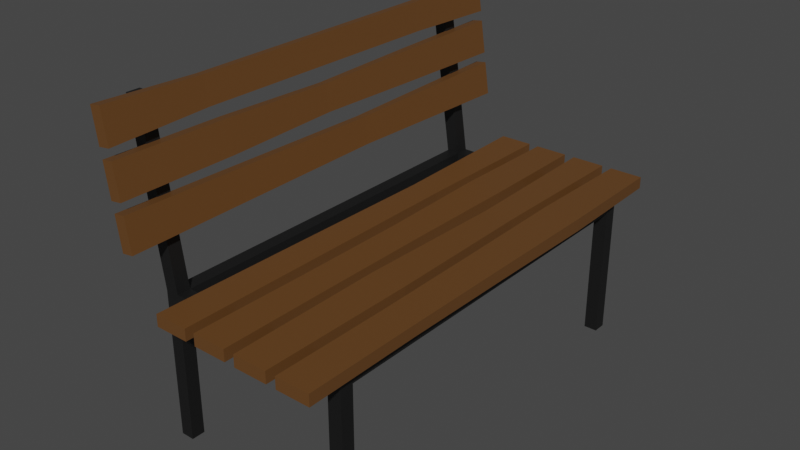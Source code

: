 # Source: Bank_1.blend  (saved by Blender 2.91.10; exported with 4.5.12 LTS)
import bpy
from mathutils import Matrix  # noqa: F401  (used for matrix-valued properties, if any)

bpy.ops.wm.read_factory_settings(use_empty=True)
scene = bpy.context.scene
scene.name = 'Scene'

# ---- collections
col_collection = bpy.data.collections.new('Collection'); scene.collection.children.link(col_collection)

# ---- materials (node trees are filled in below, after node groups)
mat_material_001 = bpy.data.materials.new('Material.001')
mat_material_001.use_transparent_shadow = False
mat_metal = bpy.data.materials.new('Metal')
mat_metal.use_transparent_shadow = False

# ---- material node trees
mat_material_001.use_nodes = True; mat_material_001.node_tree.nodes.clear()
_N = mat_material_001.node_tree.nodes; _L = mat_material_001.node_tree.links
n0 = _N.new('ShaderNodeBsdfPrincipled'); n0.name = 'Principled BSDF'; n0.location = (10, 300)
n0.distribution = 'GGX'
n0.subsurface_method = 'BURLEY'
n0.inputs[0].default_value = (0.1301, 0.05613, 0.01521, 1.0)
n0.inputs[3].default_value = 1.45
n0.inputs[27].default_value = (0.0, 0.0, 0.0, 1.0)
n0.inputs[28].default_value = 1.0
n1 = _N.new('ShaderNodeOutputMaterial'); n1.name = 'Material Output'; n1.location = (300, 300)
_L.new(n0.outputs[0], n1.inputs[0])
n1.is_active_output = True
mat_metal.use_nodes = True; mat_metal.node_tree.nodes.clear()
_N = mat_metal.node_tree.nodes; _L = mat_metal.node_tree.links
n0 = _N.new('ShaderNodeBsdfPrincipled'); n0.name = 'Principled BSDF'; n0.location = (10, 300)
n0.distribution = 'GGX'
n0.subsurface_method = 'BURLEY'
n0.inputs[0].default_value = (0.007499, 0.007499, 0.007499, 1.0)
n0.inputs[3].default_value = 1.45
n0.inputs[27].default_value = (0.0, 0.0, 0.0, 1.0)
n0.inputs[28].default_value = 1.0
n1 = _N.new('ShaderNodeOutputMaterial'); n1.name = 'Material Output'; n1.location = (300, 300)
_L.new(n0.outputs[0], n1.inputs[0])
n1.is_active_output = True

# ---- world
world_world = bpy.data.worlds.new('World'); scene.world = world_world
world_world.use_nodes = True; world_world.node_tree.nodes.clear()
_N = world_world.node_tree.nodes; _L = world_world.node_tree.links
n0 = _N.new('ShaderNodeOutputWorld'); n0.name = 'World Output'; n0.location = (300, 300)
n1 = _N.new('ShaderNodeBackground'); n1.name = 'Background'; n1.location = (10, 300)
n1.inputs[0].default_value = (0.05088, 0.05088, 0.05088, 1.0)
_L.new(n1.outputs[0], n0.inputs[0])
n0.is_active_output = True
world_world.color = (0.05088, 0.05088, 0.05088)
world_world.use_sun_shadow = False
world_world.sun_shadow_jitter_overblur = 0.0

# ---- meshes
me_plane_001 = bpy.data.meshes.new('Plane.001')
me_plane_001.from_pydata([(-3.074, 0.482, 2.98e-08), (-3.074, 0.442, 2.98e-08), (-3.034, 0.482, 2.98e-08), (-3.034, 0.442, 2.98e-08), (-3.074, 0.482, 0.4), (-3.074, 0.442, 0.4), (-3.034, 0.482, 0.4), (-3.034, 0.442, 0.4), (-3.074, 0.482, 0.44), (-3.074, 0.442, 0.44), (-3.034, 0.482, 0.44), (-3.034, 0.442, 0.44), (-3.034, 0.982, 0.4), (-3.074, 0.982, 0.4), (-3.034, 0.982, 0.44), (-3.074, 0.982, 0.44), (-3.034, 1.022, 0.4), (-3.074, 1.022, 0.4), (-3.034, 1.022, 0.44), (-3.074, 1.022, 0.44), (-3.034, 0.982, 2.98e-08), (-3.074, 0.982, 2.98e-08), (-3.034, 1.022, 2.98e-08), (-3.074, 1.022, 2.98e-08), (-3.034, 1.055, 0.94), (-3.074, 1.055, 0.94), (-3.034, 1.095, 0.94), (-3.074, 1.095, 0.94), (-1.936, 0.482, 2.98e-08), (-1.936, 0.442, 2.98e-08), (-1.896, 0.482, 2.98e-08), (-1.896, 0.442, 2.98e-08), (-1.936, 0.482, 0.4), (-1.936, 0.442, 0.4), (-1.896, 0.482, 0.4), (-1.896, 0.442, 0.4), (-1.936, 0.482, 0.44), (-1.936, 0.442, 0.44), (-1.896, 0.482, 0.44), (-1.896, 0.442, 0.44), (-1.896, 0.982, 0.4), (-1.936, 0.982, 0.4), (-1.896, 0.982, 0.44), (-1.936, 0.982, 0.44), (-1.896, 1.022, 0.4), (-1.936, 1.022, 0.4), (-1.896, 1.022, 0.44), (-1.936, 1.022, 0.44), (-1.896, 0.982, 2.98e-08), (-1.936, 0.982, 2.98e-08), (-1.896, 1.022, 2.98e-08), (-1.936, 1.022, 2.98e-08), (-1.896, 1.055, 0.94), (-1.936, 1.055, 0.94), (-1.896, 1.095, 0.94), (-1.936, 1.095, 0.94), (-1.796, 0.8085, 0.4377), (-1.796, 0.9085, 0.4377), (-3.196, 0.8085, 0.4377), (-3.196, 0.9085, 0.4377), (-3.196, 0.8085, 0.4727), (-1.796, 0.8085, 0.4727), (-1.796, 0.9085, 0.4727), (-3.196, 0.9085, 0.4727), (-1.796, 0.6783, 0.4377), (-1.796, 0.7783, 0.4377), (-3.196, 0.6783, 0.4377), (-3.196, 0.7783, 0.4377), (-3.196, 0.6783, 0.4727), (-1.796, 0.6783, 0.4727), (-1.796, 0.7783, 0.4727), (-3.196, 0.7783, 0.4727), (-1.796, 0.5468, 0.4377), (-1.796, 0.6468, 0.4377), (-3.196, 0.5468, 0.4377), (-3.196, 0.6468, 0.4377), (-3.196, 0.5468, 0.4727), (-1.796, 0.5468, 0.4727), (-1.796, 0.6468, 0.4727), (-3.196, 0.6468, 0.4727), (-1.796, 0.4171, 0.4377), (-1.796, 0.5171, 0.4377), (-3.196, 0.4171, 0.4377), (-3.196, 0.5171, 0.4377), (-3.196, 0.4171, 0.4727), (-1.796, 0.4171, 0.4727), (-1.796, 0.5171, 0.4727), (-3.196, 0.5171, 0.4727), (-1.796, 1.047, 0.8562), (-1.796, 1.061, 0.9551), (-3.196, 1.047, 0.8562), (-3.196, 1.061, 0.9551), (-3.196, 1.012, 0.8613), (-1.796, 1.012, 0.8613), (-1.796, 1.027, 0.9602), (-3.196, 1.027, 0.9602), (-1.796, 1.028, 0.7274), (-1.796, 1.042, 0.8264), (-3.196, 1.028, 0.7274), (-3.196, 1.042, 0.8264), (-3.196, 0.9933, 0.7325), (-1.796, 0.9933, 0.7325), (-1.796, 1.008, 0.8315), (-3.196, 1.008, 0.8315), (-1.796, 1.009, 0.5973), (-1.796, 1.023, 0.6963), (-3.196, 1.009, 0.5973), (-3.196, 1.023, 0.6963), (-3.196, 0.9741, 0.6024), (-1.796, 0.9741, 0.6024), (-1.796, 0.9887, 0.7014), (-3.196, 0.9887, 0.7014), (-2.896, 1.045, 0.8661), (-2.096, 1.045, 0.8641), (-2.096, 1.058, 0.948), (-2.896, 1.057, 0.9461), (-2.896, 1.017, 0.8703), (-2.096, 1.016, 0.8684), (-2.096, 1.028, 0.9523), (-2.896, 1.029, 0.9502), (-2.846, 1.028, 0.7294), (-2.496, 1.026, 0.7386), (-2.146, 1.027, 0.7318), (-2.146, 1.04, 0.8225), (-2.496, 1.037, 0.8163), (-2.846, 1.041, 0.8246), (-2.846, 0.9942, 0.7343), (-2.496, 0.9985, 0.7426), (-2.146, 0.9953, 0.7364), (-2.146, 1.009, 0.8271), (-2.496, 1.01, 0.8203), (-2.846, 1.008, 0.8295), (-2.368, 1.007, 0.6081), (-2.368, 1.018, 0.6866), (-2.368, 0.9792, 0.6121), (-2.368, 0.9908, 0.6906), (-2.729, 0.8119, 0.4389), (-2.263, 0.8162, 0.4404), (-2.263, 0.9007, 0.4404), (-2.729, 0.905, 0.4389), (-2.729, 0.8119, 0.4715), (-2.263, 0.8162, 0.47), (-2.263, 0.9007, 0.47), (-2.729, 0.905, 0.4715), (-2.846, 0.6809, 0.4386), (-2.496, 0.6806, 0.4385), (-2.146, 0.6747, 0.4364), (-2.146, 0.782, 0.4364), (-2.496, 0.776, 0.4385), (-2.846, 0.7758, 0.4386), (-2.846, 0.6809, 0.4718), (-2.496, 0.6806, 0.4719), (-2.146, 0.6747, 0.474), (-2.146, 0.782, 0.474), (-2.496, 0.776, 0.4719), (-2.846, 0.7758, 0.4718), (-2.729, 0.5436, 0.4366), (-2.263, 0.5536, 0.4401), (-2.263, 0.64, 0.4401), (-2.729, 0.6501, 0.4366), (-2.729, 0.5436, 0.4738), (-2.263, 0.5536, 0.4703), (-2.263, 0.64, 0.4703), (-2.729, 0.6501, 0.4738), (-2.846, 0.4182, 0.4381), (-2.496, 0.4158, 0.4372), (-2.146, 0.4124, 0.436), (-2.146, 0.5219, 0.436), (-2.496, 0.5184, 0.4372), (-2.846, 0.5161, 0.4381), (-2.846, 0.4182, 0.4723), (-2.496, 0.4158, 0.4732), (-2.146, 0.4124, 0.4744), (-2.146, 0.5219, 0.4744), (-2.496, 0.5184, 0.4732), (-2.846, 0.5161, 0.4723)], [], [(0, 2, 3, 1), (5, 7, 11, 9), (1, 3, 7, 5), (2, 0, 4, 6), (3, 2, 6, 7), (0, 1, 5, 4), (8, 9, 11, 10), (6, 4, 13, 12), (37, 36, 10, 11), (4, 5, 9, 8), (13, 15, 19, 17), (4, 8, 15, 13), (8, 10, 14, 15), (10, 6, 12, 14), (16, 17, 19, 18), (17, 16, 22, 23), (47, 45, 16, 18), (14, 18, 26, 24), (20, 21, 23, 22), (13, 17, 23, 21), (12, 13, 21, 20), (16, 12, 20, 22), (25, 24, 26, 27), (18, 19, 27, 26), (15, 14, 24, 25), (19, 15, 25, 27), (28, 30, 31, 29), (33, 35, 39, 37), (29, 31, 35, 33), (30, 28, 32, 34), (31, 30, 34, 35), (28, 29, 33, 32), (36, 37, 39, 38), (34, 32, 41, 40), (35, 34, 38, 39), (33, 37, 11, 7), (43, 47, 18, 14), (32, 36, 43, 41), (36, 38, 42, 43), (38, 34, 40, 42), (44, 45, 47, 46), (45, 44, 50, 51), (42, 40, 44, 46), (42, 46, 54, 52), (48, 49, 51, 50), (41, 45, 51, 49), (40, 41, 49, 48), (44, 40, 48, 50), (53, 52, 54, 55), (46, 47, 55, 54), (43, 42, 52, 53), (47, 43, 53, 55), (136, 58, 59, 139), (140, 143, 63, 60), (56, 57, 62, 61), (139, 59, 63, 143), (137, 56, 61, 141), (59, 58, 60, 63), (144, 66, 67, 149), (150, 155, 71, 68), (64, 65, 70, 69), (149, 67, 71, 155), (146, 64, 69, 152), (67, 66, 68, 71), (156, 74, 75, 159), (160, 163, 79, 76), (72, 73, 78, 77), (159, 75, 79, 163), (157, 72, 77, 161), (75, 74, 76, 79), (164, 82, 83, 169), (170, 175, 87, 84), (80, 81, 86, 85), (169, 83, 87, 175), (166, 80, 85, 172), (83, 82, 84, 87), (112, 90, 91, 115), (116, 119, 95, 92), (88, 89, 94, 93), (115, 91, 95, 119), (113, 88, 93, 117), (91, 90, 92, 95), (120, 98, 99, 125), (126, 131, 103, 100), (96, 97, 102, 101), (125, 99, 103, 131), (122, 96, 101, 128), (99, 98, 100, 103), (132, 106, 107, 133), (134, 135, 111, 108), (104, 105, 110, 109), (133, 107, 111, 135), (132, 104, 109, 134), (107, 106, 108, 111), (32, 33, 7, 6), (36, 32, 6, 10), (41, 43, 14, 12), (45, 41, 12, 16), (90, 112, 116, 92), (112, 113, 117, 116), (89, 114, 118, 94), (114, 115, 119, 118), (93, 94, 118, 117), (117, 118, 119, 116), (88, 113, 114, 89), (113, 112, 115, 114), (98, 120, 126, 100), (120, 121, 127, 126), (121, 122, 128, 127), (97, 123, 129, 102), (123, 124, 130, 129), (124, 125, 131, 130), (101, 102, 129, 128), (128, 129, 130, 127), (127, 130, 131, 126), (96, 122, 123, 97), (122, 121, 124, 123), (121, 120, 125, 124), (106, 132, 134, 108), (105, 133, 135, 110), (109, 110, 135, 134), (104, 132, 133, 105), (58, 136, 140, 60), (136, 137, 141, 140), (57, 138, 142, 62), (138, 139, 143, 142), (61, 62, 142, 141), (141, 142, 143, 140), (56, 137, 138, 57), (137, 136, 139, 138), (66, 144, 150, 68), (144, 145, 151, 150), (145, 146, 152, 151), (65, 147, 153, 70), (147, 148, 154, 153), (148, 149, 155, 154), (69, 70, 153, 152), (152, 153, 154, 151), (151, 154, 155, 150), (64, 146, 147, 65), (146, 145, 148, 147), (145, 144, 149, 148), (74, 156, 160, 76), (156, 157, 161, 160), (73, 158, 162, 78), (158, 159, 163, 162), (77, 78, 162, 161), (161, 162, 163, 160), (72, 157, 158, 73), (157, 156, 159, 158), (82, 164, 170, 84), (164, 165, 171, 170), (165, 166, 172, 171), (81, 167, 173, 86), (167, 168, 174, 173), (168, 169, 175, 174), (85, 86, 173, 172), (172, 173, 174, 171), (171, 174, 175, 170), (80, 166, 167, 81), (166, 165, 168, 167), (165, 164, 169, 168)])
me_plane_001.polygons.foreach_set('material_index', [1, 1, 1, 1, 1, 1, 1, 1, 1, 1, 1, 1, 1, 1, 1, 1, 1, 1, 1, 1, 1, 1, 1, 1, 1, 1, 1, 1, 1, 1, 1, 1, 1, 1, 1, 1, 1, 1, 1, 1, 1, 1, 1, 1, 1, 1, 1, 1, 1, 1, 1, 1, 0, 0, 0, 0, 0, 0, 0, 0, 0, 0, 0, 0, 0, 0, 0, 0, 0, 0, 0, 0, 0, 0, 0, 0, 0, 0, 0, 0, 0, 0, 0, 0, 0, 0, 0, 0, 0, 0, 0, 0, 0, 0, 1, 1, 1, 1, 0, 0, 0, 0, 0, 0, 0, 0, 0, 0, 0, 0, 0, 0, 0, 0, 0, 0, 0, 0, 0, 0, 0, 0, 0, 0, 0, 0, 0, 0, 0, 0, 0, 0, 0, 0, 0, 0, 0, 0, 0, 0, 0, 0, 0, 0, 0, 0, 0, 0, 0, 0, 0, 0, 0, 0, 0, 0, 0, 0, 0, 0, 0, 0])
_uv = me_plane_001.uv_layers.new(name='UVMap')
_uv.uv.foreach_set('vector', [0.0, 0.0, 0.0, 1.0, 1.0, 1.0, 1.0, 0.0, 1.0, 0.0, 1.0, 1.0, 1.0, 1.0, 1.0, 0.0, 1.0, 0.0, 1.0, 1.0, 1.0, 1.0, 1.0, 0.0, 0.0, 1.0, 0.0, 0.0, 0.0, 0.0, 0.0, 1.0, 1.0, 1.0, 0.0, 1.0, 0.0, 1.0, 1.0, 1.0, 0.0, 0.0, 1.0, 0.0, 1.0, 0.0, 0.0, 0.0, 0.0, 0.0, 1.0, 0.0, 1.0, 1.0, 0.0, 1.0, 0.0, 1.0, 0.0, 0.0, 0.0, 0.0, 0.0, 1.0, 1.0, 0.0, 0.0, 0.0, 0.0, 1.0, 1.0, 1.0, 0.0, 0.0, 1.0, 0.0, 1.0, 0.0, 0.0, 0.0, 0.0, 0.0, 0.0, 0.0, 0.0, 0.0, 0.0, 0.0, 0.0, 0.0, 0.0, 0.0, 0.0, 0.0, 0.0, 0.0, 0.0, 0.0, 0.0, 1.0, 0.0, 1.0, 0.0, 0.0, 0.0, 1.0, 0.0, 1.0, 0.0, 1.0, 0.0, 1.0, 0.0, 1.0, 0.0, 0.0, 0.0, 0.0, 0.0, 1.0, 0.0, 0.0, 0.0, 1.0, 0.0, 1.0, 0.0, 0.0, 0.0, 0.0, 0.0, 0.0, 0.0, 1.0, 0.0, 1.0, 0.0, 1.0, 0.0, 1.0, 0.0, 1.0, 0.0, 1.0, 0.0, 1.0, 0.0, 0.0, 0.0, 0.0, 0.0, 1.0, 0.0, 0.0, 0.0, 0.0, 0.0, 0.0, 0.0, 0.0, 0.0, 1.0, 0.0, 0.0, 0.0, 0.0, 0.0, 1.0, 0.0, 1.0, 0.0, 1.0, 0.0, 1.0, 0.0, 1.0, 0.0, 0.0, 0.0, 1.0, 0.0, 1.0, 0.0, 0.0, 0.0, 1.0, 0.0, 0.0, 0.0, 0.0, 0.0, 1.0, 0.0, 0.0, 0.0, 1.0, 0.0, 1.0, 0.0, 0.0, 0.0, 0.0, 0.0, 0.0, 0.0, 0.0, 0.0, 0.0, 0.0, 0.0, 0.0, 1.0, 1.0, 1.0, 1.0, 0.0, 1.0, 0.0, 1.0, 1.0, 1.0, 1.0, 1.0, 0.0, 1.0, 0.0, 1.0, 1.0, 1.0, 1.0, 1.0, 0.0, 0.0, 1.0, 0.0, 0.0, 0.0, 0.0, 0.0, 1.0, 1.0, 1.0, 0.0, 1.0, 0.0, 1.0, 1.0, 1.0, 0.0, 0.0, 1.0, 0.0, 1.0, 0.0, 0.0, 0.0, 0.0, 0.0, 1.0, 0.0, 1.0, 1.0, 0.0, 1.0, 0.0, 1.0, 0.0, 0.0, 0.0, 0.0, 0.0, 1.0, 1.0, 1.0, 0.0, 1.0, 0.0, 1.0, 1.0, 1.0, 1.0, 0.0, 1.0, 0.0, 1.0, 1.0, 1.0, 1.0, 0.0, 0.0, 0.0, 0.0, 0.0, 1.0, 0.0, 1.0, 0.0, 0.0, 0.0, 0.0, 0.0, 0.0, 0.0, 0.0, 0.0, 0.0, 0.0, 1.0, 0.0, 1.0, 0.0, 0.0, 0.0, 1.0, 0.0, 1.0, 0.0, 1.0, 0.0, 1.0, 0.0, 1.0, 0.0, 0.0, 0.0, 0.0, 0.0, 1.0, 0.0, 0.0, 0.0, 1.0, 0.0, 1.0, 0.0, 0.0, 0.0, 1.0, 0.0, 1.0, 0.0, 1.0, 0.0, 1.0, 0.0, 1.0, 0.0, 1.0, 0.0, 1.0, 0.0, 1.0, 0.0, 1.0, 0.0, 0.0, 0.0, 0.0, 0.0, 1.0, 0.0, 0.0, 0.0, 0.0, 0.0, 0.0, 0.0, 0.0, 0.0, 1.0, 0.0, 0.0, 0.0, 0.0, 0.0, 1.0, 0.0, 1.0, 0.0, 1.0, 0.0, 1.0, 0.0, 1.0, 0.0, 0.0, 0.0, 1.0, 0.0, 1.0, 0.0, 0.0, 0.0, 1.0, 0.0, 0.0, 0.0, 0.0, 0.0, 1.0, 0.0, 0.0, 0.0, 1.0, 0.0, 1.0, 0.0, 0.0, 0.0, 0.0, 0.0, 0.0, 0.0, 0.0, 0.0, 0.0, 0.0, 0.6667, 0.0, 1.0, 1.0, 1.0, 1.0, 0.6667, 0.0, 0.6667, 1.0, 0.6667, 1.0, 1.0, 0.0, 1.0, 0.0, 0.0, 1.0, 0.0, 1.0, 0.0, 0.0, 0.0, 1.0, 0.6667, 1.0, 1.0, 1.0, 1.0, 1.0, 0.6667, 0.0, 0.3333, 0.0, 0.0, 0.0, 0.0, 0.0, 0.3333, 1.0, 1.0, 0.0, 1.0, 0.0, 1.0, 1.0, 1.0, 0.0, 0.75, 0.0, 1.0, 1.0, 1.0, 1.0, 0.75, 0.0, 0.75, 1.0, 0.75, 1.0, 1.0, 0.0, 1.0, 0.0, 0.0, 1.0, 0.0, 1.0, 0.0, 0.0, 0.0, 1.0, 0.75, 1.0, 1.0, 1.0, 1.0, 1.0, 0.75, 0.0, 0.25, 0.0, 0.0, 0.0, 0.0, 0.0, 0.25, 1.0, 1.0, 0.0, 1.0, 0.0, 1.0, 1.0, 1.0, 0.0, 0.6667, 0.0, 1.0, 1.0, 1.0, 1.0, 0.6667, 0.0, 0.6667, 1.0, 0.6667, 1.0, 1.0, 0.0, 1.0, 0.0, 0.0, 1.0, 0.0, 1.0, 0.0, 0.0, 0.0, 1.0, 0.6667, 1.0, 1.0, 1.0, 1.0, 1.0, 0.6667, 0.0, 0.3333, 0.0, 0.0, 0.0, 0.0, 0.0, 0.3333, 1.0, 1.0, 0.0, 1.0, 0.0, 1.0, 1.0, 1.0, 0.0, 0.75, 0.0, 1.0, 1.0, 1.0, 1.0, 0.75, 0.0, 0.75, 1.0, 0.75, 1.0, 1.0, 0.0, 1.0, 0.0, 0.0, 1.0, 0.0, 1.0, 0.0, 0.0, 0.0, 1.0, 0.75, 1.0, 1.0, 1.0, 1.0, 1.0, 0.75, 0.0, 0.25, 0.0, 0.0, 0.0, 0.0, 0.0, 0.25, 1.0, 1.0, 0.0, 1.0, 0.0, 1.0, 1.0, 1.0, 0.0, 0.6667, 0.0, 1.0, 1.0, 1.0, 1.0, 0.6667, 0.0, 0.6667, 1.0, 0.6667, 1.0, 1.0, 0.0, 1.0, 0.0, 0.0, 1.0, 0.0, 1.0, 0.0, 0.0, 0.0, 1.0, 0.6667, 1.0, 1.0, 1.0, 1.0, 1.0, 0.6667, 0.0, 0.3333, 0.0, 0.0, 0.0, 0.0, 0.0, 0.3333, 1.0, 1.0, 0.0, 1.0, 0.0, 1.0, 1.0, 1.0, 0.0, 0.75, 0.0, 1.0, 1.0, 1.0, 1.0, 0.75, 0.0, 0.75, 1.0, 0.75, 1.0, 1.0, 0.0, 1.0, 0.0, 0.0, 1.0, 0.0, 1.0, 0.0, 0.0, 0.0, 1.0, 0.75, 1.0, 1.0, 1.0, 1.0, 1.0, 0.75, 0.0, 0.25, 0.0, 0.0, 0.0, 0.0, 0.0, 0.25, 1.0, 1.0, 0.0, 1.0, 0.0, 1.0, 1.0, 1.0, 0.0, 0.4089, 0.0, 1.0, 1.0, 1.0, 1.0, 0.4089, 0.0, 0.4089, 1.0, 0.4089, 1.0, 1.0, 0.0, 1.0, 0.0, 0.0, 1.0, 0.0, 1.0, 0.0, 0.0, 0.0, 1.0, 0.4089, 1.0, 1.0, 1.0, 1.0, 1.0, 0.4089, 0.0, 0.4089, 0.0, 0.0, 0.0, 0.0, 0.0, 0.4089, 1.0, 1.0, 0.0, 1.0, 0.0, 1.0, 1.0, 1.0, 0.0, 0.0, 1.0, 0.0, 1.0, 1.0, 0.0, 1.0, 0.0, 0.0, 0.0, 0.0, 0.0, 1.0, 0.0, 1.0, 0.0, 0.0, 0.0, 0.0, 0.0, 1.0, 0.0, 1.0, 0.0, 0.0, 0.0, 0.0, 0.0, 1.0, 0.0, 1.0, 0.0, 1.0, 0.0, 0.6667, 0.0, 0.6667, 0.0, 1.0, 0.0, 0.6667, 0.0, 0.3333, 0.0, 0.3333, 0.0, 0.6667, 1.0, 0.0, 1.0, 0.3333, 1.0, 0.3333, 1.0, 0.0, 1.0, 0.3333, 1.0, 0.6667, 1.0, 0.6667, 1.0, 0.3333, 0.0, 0.0, 1.0, 0.0, 1.0, 0.3333, 0.0, 0.3333, 0.0, 0.3333, 1.0, 0.3333, 1.0, 0.6667, 0.0, 0.6667, 0.0, 0.0, 0.0, 0.3333, 1.0, 0.3333, 1.0, 0.0, 0.0, 0.3333, 0.0, 0.6667, 1.0, 0.6667, 1.0, 0.3333, 0.0, 1.0, 0.0, 0.75, 0.0, 0.75, 0.0, 1.0, 0.0, 0.75, 0.0, 0.5, 0.0, 0.5, 0.0, 0.75, 0.0, 0.5, 0.0, 0.25, 0.0, 0.25, 0.0, 0.5, 1.0, 0.0, 1.0, 0.25, 1.0, 0.25, 1.0, 0.0, 1.0, 0.25, 1.0, 0.5, 1.0, 0.5, 1.0, 0.25, 1.0, 0.5, 1.0, 0.75, 1.0, 0.75, 1.0, 0.5, 0.0, 0.0, 1.0, 0.0, 1.0, 0.25, 0.0, 0.25, 0.0, 0.25, 1.0, 0.25, 1.0, 0.5, 0.0, 0.5, 0.0, 0.5, 1.0, 0.5, 1.0, 0.75, 0.0, 0.75, 0.0, 0.0, 0.0, 0.25, 1.0, 0.25, 1.0, 0.0, 0.0, 0.25, 0.0, 0.5, 1.0, 0.5, 1.0, 0.25, 0.0, 0.5, 0.0, 0.75, 1.0, 0.75, 1.0, 0.5, 0.0, 1.0, 0.0, 0.4089, 0.0, 0.4089, 0.0, 1.0, 1.0, 0.0, 1.0, 0.4089, 1.0, 0.4089, 1.0, 0.0, 0.0, 0.0, 1.0, 0.0, 1.0, 0.4089, 0.0, 0.4089, 0.0, 0.0, 0.0, 0.4089, 1.0, 0.4089, 1.0, 0.0, 0.0, 1.0, 0.0, 0.6667, 0.0, 0.6667, 0.0, 1.0, 0.0, 0.6667, 0.0, 0.3333, 0.0, 0.3333, 0.0, 0.6667, 1.0, 0.0, 1.0, 0.3333, 1.0, 0.3333, 1.0, 0.0, 1.0, 0.3333, 1.0, 0.6667, 1.0, 0.6667, 1.0, 0.3333, 0.0, 0.0, 1.0, 0.0, 1.0, 0.3333, 0.0, 0.3333, 0.0, 0.3333, 1.0, 0.3333, 1.0, 0.6667, 0.0, 0.6667, 0.0, 0.0, 0.0, 0.3333, 1.0, 0.3333, 1.0, 0.0, 0.0, 0.3333, 0.0, 0.6667, 1.0, 0.6667, 1.0, 0.3333, 0.0, 1.0, 0.0, 0.75, 0.0, 0.75, 0.0, 1.0, 0.0, 0.75, 0.0, 0.5, 0.0, 0.5, 0.0, 0.75, 0.0, 0.5, 0.0, 0.25, 0.0, 0.25, 0.0, 0.5, 1.0, 0.0, 1.0, 0.25, 1.0, 0.25, 1.0, 0.0, 1.0, 0.25, 1.0, 0.5, 1.0, 0.5, 1.0, 0.25, 1.0, 0.5, 1.0, 0.75, 1.0, 0.75, 1.0, 0.5, 0.0, 0.0, 1.0, 0.0, 1.0, 0.25, 0.0, 0.25, 0.0, 0.25, 1.0, 0.25, 1.0, 0.5, 0.0, 0.5, 0.0, 0.5, 1.0, 0.5, 1.0, 0.75, 0.0, 0.75, 0.0, 0.0, 0.0, 0.25, 1.0, 0.25, 1.0, 0.0, 0.0, 0.25, 0.0, 0.5, 1.0, 0.5, 1.0, 0.25, 0.0, 0.5, 0.0, 0.75, 1.0, 0.75, 1.0, 0.5, 0.0, 1.0, 0.0, 0.6667, 0.0, 0.6667, 0.0, 1.0, 0.0, 0.6667, 0.0, 0.3333, 0.0, 0.3333, 0.0, 0.6667, 1.0, 0.0, 1.0, 0.3333, 1.0, 0.3333, 1.0, 0.0, 1.0, 0.3333, 1.0, 0.6667, 1.0, 0.6667, 1.0, 0.3333, 0.0, 0.0, 1.0, 0.0, 1.0, 0.3333, 0.0, 0.3333, 0.0, 0.3333, 1.0, 0.3333, 1.0, 0.6667, 0.0, 0.6667, 0.0, 0.0, 0.0, 0.3333, 1.0, 0.3333, 1.0, 0.0, 0.0, 0.3333, 0.0, 0.6667, 1.0, 0.6667, 1.0, 0.3333, 0.0, 1.0, 0.0, 0.75, 0.0, 0.75, 0.0, 1.0, 0.0, 0.75, 0.0, 0.5, 0.0, 0.5, 0.0, 0.75, 0.0, 0.5, 0.0, 0.25, 0.0, 0.25, 0.0, 0.5, 1.0, 0.0, 1.0, 0.25, 1.0, 0.25, 1.0, 0.0, 1.0, 0.25, 1.0, 0.5, 1.0, 0.5, 1.0, 0.25, 1.0, 0.5, 1.0, 0.75, 1.0, 0.75, 1.0, 0.5, 0.0, 0.0, 1.0, 0.0, 1.0, 0.25, 0.0, 0.25, 0.0, 0.25, 1.0, 0.25, 1.0, 0.5, 0.0, 0.5, 0.0, 0.5, 1.0, 0.5, 1.0, 0.75, 0.0, 0.75, 0.0, 0.0, 0.0, 0.25, 1.0, 0.25, 1.0, 0.0, 0.0, 0.25, 0.0, 0.5, 1.0, 0.5, 1.0, 0.25, 0.0, 0.5, 0.0, 0.75, 1.0, 0.75, 1.0, 0.5])
me_plane_001.materials.append(mat_material_001)
me_plane_001.materials.append(mat_metal)
me_plane_001.use_remesh_fix_poles = True
me_plane_001.use_remesh_preserve_attributes = False
me_plane_001.use_mirror_vertex_groups = False
me_plane_001.update()

# ---- objects
ob_bank_1 = bpy.data.objects.new('Bank 1', me_plane_001)

# ---- transforms, parenting, visibility, modifiers, constraints
ob_bank_1.location = (0.8264, 2.399, 0.0)
ob_bank_1.rotation_euler = (0.0, -0.0, 1.571)
ob_bank_1.lineart.crease_threshold = 0.0

# ---- collection membership
col_collection.objects.link(ob_bank_1)

# ---- scene / render settings (as saved in the file)
scene.frame_start = 1; scene.frame_end = 250; scene.frame_set(1)
scene.render.engine = 'BLENDER_EEVEE_NEXT'
scene.cycles.use_denoising = False
scene.cycles.samples = 128
scene.cycles.sampling_pattern = 'TABULATED_SOBOL'
scene.cycles.use_adaptive_sampling = False
scene.cycles.use_light_tree = False
scene.view_settings.view_transform = 'Filmic'
bpy.context.view_layer.update()

# ---- added for rendering (the .blend has no active camera and no usable light): camera, sun
cam_auto = bpy.data.cameras.new('AutoCamera')
cam_auto.lens = 50.0
cam_auto.sensor_width = 36.0
cam_auto.clip_end = 1000.0
ob_auto_camera = bpy.data.objects.new('AutoCamera', cam_auto)
scene.collection.objects.link(ob_auto_camera)
ob_auto_camera.location = (1.76554, -2.1285, 1.83452)
ob_auto_camera.rotation_euler = (1.09748, -7.21219e-08, 0.694738)
scene.camera = ob_auto_camera
light_auto_sun = bpy.data.lights.new('AutoSun', 'SUN')
light_auto_sun.energy = 3.0
light_auto_sun.angle = 0.0523599
ob_auto_sun = bpy.data.objects.new('AutoSun', light_auto_sun)
scene.collection.objects.link(ob_auto_sun)
ob_auto_sun.rotation_euler = (0.872665, 0.174533, 0.523599)
bpy.context.view_layer.update()
